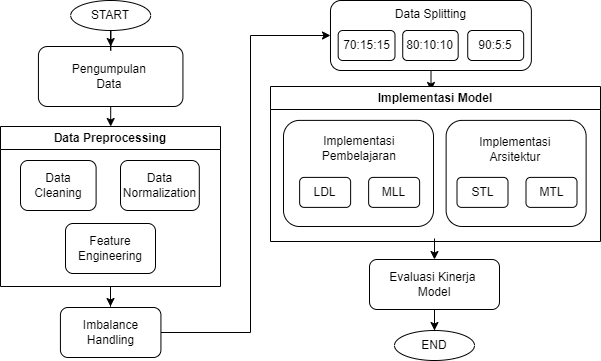

The diagram above was exported from draw.io. Its source (the exported page's mxGraphModel, read from the mxfile embedded in the PNG):
<mxGraphModel dx="858" dy="507" grid="1" gridSize="10" guides="1" tooltips="1" connect="1" arrows="1" fold="1" page="1" pageScale="1" pageWidth="827" pageHeight="1169" math="0" shadow="0">
  <root>
    <mxCell id="0" />
    <mxCell id="1" parent="0" />
    <mxCell id="rATfgUjjsNixXpFT5NQ--1" edge="1" parent="1" style="edgeStyle=orthogonalEdgeStyle;rounded=0;orthogonalLoop=1;jettySize=auto;html=1;entryX=0.5;entryY=0;entryDx=0;entryDy=0;" target="rATfgUjjsNixXpFT5NQ--11">
      <mxGeometry relative="1" as="geometry">
        <mxPoint x="524.0285714285715" y="572" as="sourcePoint" />
      </mxGeometry>
    </mxCell>
    <mxCell id="WEqZWzoPdNUwnwChYQqo-12" edge="1" parent="1" source="rATfgUjjsNixXpFT5NQ--4" style="edgeStyle=orthogonalEdgeStyle;rounded=0;orthogonalLoop=1;jettySize=auto;html=1;entryX=0.5;entryY=0;entryDx=0;entryDy=0;" target="WEqZWzoPdNUwnwChYQqo-9">
      <mxGeometry relative="1" as="geometry" />
    </mxCell>
    <mxCell id="rATfgUjjsNixXpFT5NQ--4" parent="1" style="rounded=1;whiteSpace=wrap;html=1;" value="&lt;div&gt;Pengumpulan&amp;nbsp;&lt;/div&gt;&lt;div&gt;Data&amp;nbsp;&lt;/div&gt;" vertex="1">
      <mxGeometry height="60" width="144.5" x="127.92999999999998" y="380" as="geometry" />
    </mxCell>
    <mxCell id="rATfgUjjsNixXpFT5NQ--9" parent="1" style="rounded=1;whiteSpace=wrap;html=1;verticalAlign=top;fontColor=light-dark(#000000,#33FF33);" value="&lt;div&gt;Data Splitting&lt;/div&gt;" vertex="1">
      <mxGeometry height="70" width="200.9" x="419.98" y="334" as="geometry" />
    </mxCell>
    <mxCell id="rATfgUjjsNixXpFT5NQ--10" parent="1" style="rounded=1;whiteSpace=wrap;html=1;glass=0;" value="" vertex="1">
      <mxGeometry height="106.11" width="150" x="373" y="453.89" as="geometry" />
    </mxCell>
    <mxCell id="JkeyYFRxB1cT7bsPZFQ8-15" edge="1" parent="1" source="rATfgUjjsNixXpFT5NQ--11" style="edgeStyle=orthogonalEdgeStyle;rounded=0;orthogonalLoop=1;jettySize=auto;html=1;" target="JkeyYFRxB1cT7bsPZFQ8-14" value="">
      <mxGeometry relative="1" as="geometry" />
    </mxCell>
    <mxCell id="rATfgUjjsNixXpFT5NQ--11" parent="1" style="rounded=1;whiteSpace=wrap;html=1;verticalAlign=middle;" value="Evaluasi Kinerja&amp;nbsp;&lt;div&gt;Model&lt;br&gt;&lt;/div&gt;" vertex="1">
      <mxGeometry height="50" width="130" x="459" y="593" as="geometry" />
    </mxCell>
    <mxCell id="JkeyYFRxB1cT7bsPZFQ8-6" edge="1" parent="1" source="rATfgUjjsNixXpFT5NQ--16" style="edgeStyle=orthogonalEdgeStyle;rounded=0;orthogonalLoop=1;jettySize=auto;html=1;">
      <mxGeometry relative="1" as="geometry">
        <Array as="points">
          <mxPoint x="340" y="666" />
          <mxPoint x="340" y="369" />
        </Array>
        <mxPoint x="420" y="369" as="targetPoint" />
      </mxGeometry>
    </mxCell>
    <mxCell id="rATfgUjjsNixXpFT5NQ--16" parent="1" style="rounded=1;whiteSpace=wrap;html=1;fontColor=light-dark(#000000,#66CC00);" value="Imbalance Handling" vertex="1">
      <mxGeometry height="50" width="100.5" x="149.92999999999998" y="641" as="geometry" />
    </mxCell>
    <mxCell id="rATfgUjjsNixXpFT5NQ--18" parent="1" style="rounded=1;whiteSpace=wrap;html=1;" value="" vertex="1">
      <mxGeometry height="106.11" width="140" x="535.62" y="453.89" as="geometry" />
    </mxCell>
    <mxCell id="rATfgUjjsNixXpFT5NQ--19" parent="1" style="rounded=1;whiteSpace=wrap;html=1;" value="LDL" vertex="1">
      <mxGeometry height="30" width="51" x="389.13" y="510.89" as="geometry" />
    </mxCell>
    <mxCell id="rATfgUjjsNixXpFT5NQ--20" parent="1" style="rounded=1;whiteSpace=wrap;html=1;" value="MLL" vertex="1">
      <mxGeometry height="30" width="51" x="458.13" y="510.89" as="geometry" />
    </mxCell>
    <mxCell id="rATfgUjjsNixXpFT5NQ--21" parent="1" style="rounded=1;whiteSpace=wrap;html=1;" value="STL" vertex="1">
      <mxGeometry height="30" width="51" x="546.5" y="510.89" as="geometry" />
    </mxCell>
    <mxCell id="rATfgUjjsNixXpFT5NQ--22" parent="1" style="rounded=1;whiteSpace=wrap;html=1;" value="MTL" vertex="1">
      <mxGeometry height="30" width="51" x="615.5" y="510.89" as="geometry" />
    </mxCell>
    <mxCell id="rATfgUjjsNixXpFT5NQ--23" parent="1" style="text;html=1;whiteSpace=wrap;strokeColor=none;fillColor=none;align=center;verticalAlign=middle;rounded=0;" value="Implementasi&amp;nbsp;&lt;div&gt;Pembelajaran&amp;nbsp;&lt;/div&gt;" vertex="1">
      <mxGeometry height="30" width="157" x="371.63" y="466.89" as="geometry" />
    </mxCell>
    <mxCell id="rATfgUjjsNixXpFT5NQ--24" parent="1" style="text;html=1;whiteSpace=wrap;strokeColor=none;fillColor=none;align=center;verticalAlign=middle;rounded=0;" value="Implementasi&amp;nbsp;&lt;div&gt;Arsitektur&amp;nbsp;&lt;/div&gt;" vertex="1">
      <mxGeometry height="30" width="157" x="528" y="467.89" as="geometry" />
    </mxCell>
    <mxCell id="rATfgUjjsNixXpFT5NQ--25" edge="1" parent="1" source="rATfgUjjsNixXpFT5NQ--9" style="edgeStyle=orthogonalEdgeStyle;rounded=0;orthogonalLoop=1;jettySize=auto;html=1;entryX=0.49;entryY=-0.007;entryDx=0;entryDy=0;entryPerimeter=0;">
      <mxGeometry relative="1" as="geometry">
        <mxPoint x="520.7" y="423.9709999999999" as="targetPoint" />
      </mxGeometry>
    </mxCell>
    <mxCell id="JkeyYFRxB1cT7bsPZFQ8-3" parent="1" style="rounded=1;whiteSpace=wrap;html=1;" value="70:15:15" vertex="1">
      <mxGeometry height="30" width="56.8" x="427.68" y="364" as="geometry" />
    </mxCell>
    <mxCell id="JkeyYFRxB1cT7bsPZFQ8-4" parent="1" style="rounded=1;whiteSpace=wrap;html=1;" value="80:10:10" vertex="1">
      <mxGeometry height="30" width="55.45" x="492.23" y="364" as="geometry" />
    </mxCell>
    <mxCell id="JkeyYFRxB1cT7bsPZFQ8-5" parent="1" style="rounded=1;whiteSpace=wrap;html=1;" value="90:5:5" vertex="1">
      <mxGeometry height="30" width="55.95" x="557.2299999999999" y="364" as="geometry" />
    </mxCell>
    <mxCell id="JkeyYFRxB1cT7bsPZFQ8-14" parent="1" style="ellipse;whiteSpace=wrap;html=1;rounded=1;" value="END" vertex="1">
      <mxGeometry height="30" width="80" x="484" y="664" as="geometry" />
    </mxCell>
    <mxCell id="2hDqA_QLpJjuhVApnunw-2" edge="1" parent="1" source="JkeyYFRxB1cT7bsPZFQ8-17" style="edgeStyle=orthogonalEdgeStyle;rounded=0;orthogonalLoop=1;jettySize=auto;html=1;entryX=0.5;entryY=0;entryDx=0;entryDy=0;" target="rATfgUjjsNixXpFT5NQ--4">
      <mxGeometry relative="1" as="geometry" />
    </mxCell>
    <mxCell id="JkeyYFRxB1cT7bsPZFQ8-17" parent="1" style="ellipse;whiteSpace=wrap;html=1;rounded=1;" value="START" vertex="1">
      <mxGeometry height="30" width="80" x="160.18" y="334" as="geometry" />
    </mxCell>
    <mxCell id="WEqZWzoPdNUwnwChYQqo-2" parent="1" style="swimlane;whiteSpace=wrap;html=1;" value="Implementasi Model" vertex="1">
      <mxGeometry height="155" width="330" x="360" y="420" as="geometry">
        <mxRectangle height="40" width="50" x="360" y="420" as="alternateBounds" />
      </mxGeometry>
    </mxCell>
    <mxCell id="WEqZWzoPdNUwnwChYQqo-10" edge="1" parent="1" source="WEqZWzoPdNUwnwChYQqo-9" style="edgeStyle=orthogonalEdgeStyle;rounded=0;orthogonalLoop=1;jettySize=auto;html=1;">
      <mxGeometry relative="1" as="geometry">
        <mxPoint x="200" y="640" as="targetPoint" />
      </mxGeometry>
    </mxCell>
    <mxCell id="WEqZWzoPdNUwnwChYQqo-9" parent="1" style="swimlane;whiteSpace=wrap;html=1;" value="Data Preprocessing" vertex="1">
      <mxGeometry height="160" width="220" x="90" y="460" as="geometry">
        <mxRectangle height="40" width="50" x="360" y="420" as="alternateBounds" />
      </mxGeometry>
    </mxCell>
    <mxCell id="rATfgUjjsNixXpFT5NQ--13" parent="WEqZWzoPdNUwnwChYQqo-9" style="rounded=1;whiteSpace=wrap;html=1;" value="Data Cleaning" vertex="1">
      <mxGeometry height="50" width="75.6" x="20" y="34" as="geometry" />
    </mxCell>
    <mxCell id="JkeyYFRxB1cT7bsPZFQ8-8" parent="WEqZWzoPdNUwnwChYQqo-9" style="rounded=1;whiteSpace=wrap;html=1;" value="Feature&lt;div&gt;Engineering&lt;/div&gt;" vertex="1">
      <mxGeometry height="50" width="90" x="65" y="97" as="geometry" />
    </mxCell>
    <mxCell id="WEqZWzoPdNUwnwChYQqo-11" parent="WEqZWzoPdNUwnwChYQqo-9" style="rounded=1;whiteSpace=wrap;html=1;" value="Data Normalization" vertex="1">
      <mxGeometry height="50" width="78.8" x="120" y="34" as="geometry" />
    </mxCell>
  </root>
</mxGraphModel>